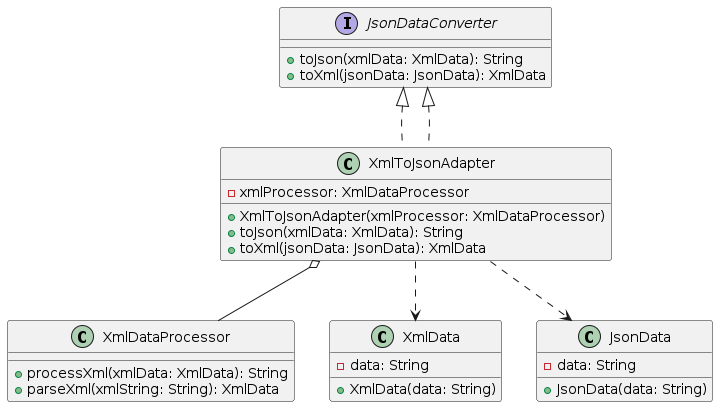

The diagram above was rendered by PlantUML. Its source (embedded in the PNG):
@startuml
' Target Interface
interface JsonDataConverter {
  +toJson(xmlData: XmlData): String
  +toXml(jsonData: JsonData): XmlData
}

' Adaptee (Existing System)
class XmlDataProcessor {
  +processXml(xmlData: XmlData): String
  +parseXml(xmlString: String): XmlData
}

' Adapter
class XmlToJsonAdapter implements JsonDataConverter {
  -xmlProcessor: XmlDataProcessor
  +XmlToJsonAdapter(xmlProcessor: XmlDataProcessor)
  +toJson(xmlData: XmlData): String
  +toXml(jsonData: JsonData): XmlData
}

' Client Data Types
class XmlData {
  -data: String
  +XmlData(data: String)
}

class JsonData {
  -data: String
  +JsonData(data: String)
}

' Relationships
JsonDataConverter <|.. XmlToJsonAdapter
XmlToJsonAdapter o-- XmlDataProcessor
XmlToJsonAdapter ..> XmlData
XmlToJsonAdapter ..> JsonData
@enduml